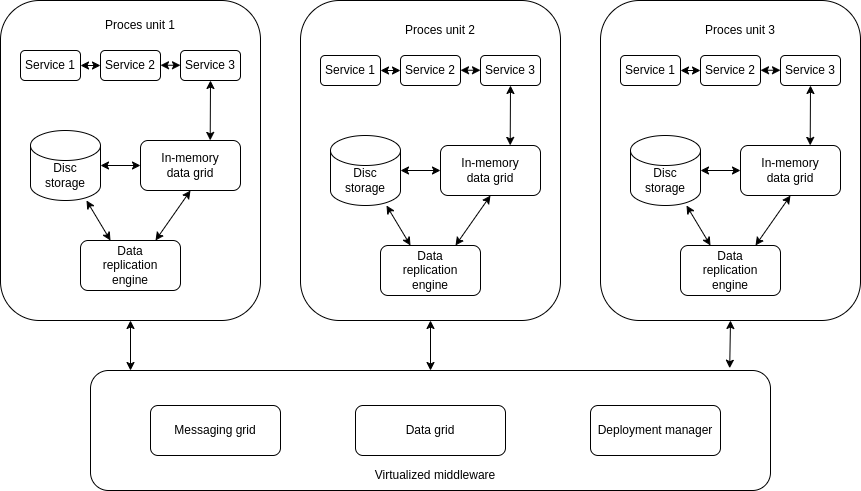

The diagram above was exported from draw.io. Its source (the exported page's mxGraphModel, read from the mxfile embedded in the PNG):
<mxGraphModel dx="1671" dy="1076" grid="1" gridSize="10" guides="1" tooltips="1" connect="1" arrows="1" fold="1" page="1" pageScale="1" pageWidth="1600" pageHeight="1200" math="0" shadow="0">
  <root>
    <mxCell id="0" />
    <mxCell id="1" parent="0" />
    <mxCell id="2" value="" style="rounded=1;whiteSpace=wrap;html=1;" vertex="1" parent="1">
      <mxGeometry x="380" y="230" width="260" height="320" as="geometry" />
    </mxCell>
    <mxCell id="3" value="" style="rounded=1;whiteSpace=wrap;html=1;" vertex="1" parent="1">
      <mxGeometry x="400" y="280" width="60" height="30" as="geometry" />
    </mxCell>
    <mxCell id="4" value="Service 2" style="rounded=1;whiteSpace=wrap;html=1;" vertex="1" parent="1">
      <mxGeometry x="480" y="280" width="60" height="30" as="geometry" />
    </mxCell>
    <mxCell id="5" value="Service 3" style="rounded=1;whiteSpace=wrap;html=1;" vertex="1" parent="1">
      <mxGeometry x="560" y="280" width="60" height="30" as="geometry" />
    </mxCell>
    <mxCell id="6" value="" style="rounded=1;whiteSpace=wrap;html=1;" vertex="1" parent="1">
      <mxGeometry x="520" y="370" width="100" height="50" as="geometry" />
    </mxCell>
    <mxCell id="7" value="" style="shape=cylinder3;whiteSpace=wrap;html=1;boundedLbl=1;backgroundOutline=1;size=15;" vertex="1" parent="1">
      <mxGeometry x="410" y="360" width="70" height="70" as="geometry" />
    </mxCell>
    <mxCell id="8" value="" style="rounded=1;whiteSpace=wrap;html=1;" vertex="1" parent="1">
      <mxGeometry x="460" y="470" width="100" height="50" as="geometry" />
    </mxCell>
    <mxCell id="9" value="Service 1" style="text;html=1;strokeColor=none;fillColor=none;align=center;verticalAlign=middle;whiteSpace=wrap;rounded=0;" vertex="1" parent="1">
      <mxGeometry x="400" y="280" width="60" height="30" as="geometry" />
    </mxCell>
    <mxCell id="10" value="" style="endArrow=classic;startArrow=classic;html=1;exitX=1;exitY=0.5;exitDx=0;exitDy=0;" edge="1" parent="1" source="9" target="4">
      <mxGeometry width="50" height="50" relative="1" as="geometry">
        <mxPoint x="460" y="290" as="sourcePoint" />
        <mxPoint x="510" y="240" as="targetPoint" />
      </mxGeometry>
    </mxCell>
    <mxCell id="11" value="" style="endArrow=classic;startArrow=classic;html=1;exitX=1;exitY=0.5;exitDx=0;exitDy=0;" edge="1" parent="1">
      <mxGeometry width="50" height="50" relative="1" as="geometry">
        <mxPoint x="540" y="294.76" as="sourcePoint" />
        <mxPoint x="560" y="294.76" as="targetPoint" />
      </mxGeometry>
    </mxCell>
    <mxCell id="13" value="" style="endArrow=classic;startArrow=classic;html=1;entryX=0.5;entryY=1;entryDx=0;entryDy=0;exitX=0.697;exitY=-0.002;exitDx=0;exitDy=0;exitPerimeter=0;" edge="1" parent="1" source="6" target="5">
      <mxGeometry width="50" height="50" relative="1" as="geometry">
        <mxPoint x="560" y="360" as="sourcePoint" />
        <mxPoint x="610" y="310" as="targetPoint" />
      </mxGeometry>
    </mxCell>
    <mxCell id="14" value="" style="endArrow=classic;startArrow=classic;html=1;exitX=1;exitY=0.5;exitDx=0;exitDy=0;exitPerimeter=0;" edge="1" parent="1" source="7" target="6">
      <mxGeometry width="50" height="50" relative="1" as="geometry">
        <mxPoint x="480" y="400" as="sourcePoint" />
        <mxPoint x="530" y="350" as="targetPoint" />
      </mxGeometry>
    </mxCell>
    <mxCell id="15" value="In-memory data grid" style="text;html=1;strokeColor=none;fillColor=none;align=center;verticalAlign=middle;whiteSpace=wrap;rounded=0;" vertex="1" parent="1">
      <mxGeometry x="540" y="380" width="60" height="30" as="geometry" />
    </mxCell>
    <mxCell id="16" value="Disc storage" style="text;html=1;strokeColor=none;fillColor=none;align=center;verticalAlign=middle;whiteSpace=wrap;rounded=0;" vertex="1" parent="1">
      <mxGeometry x="415" y="390" width="60" height="30" as="geometry" />
    </mxCell>
    <mxCell id="17" value="Data replication engine" style="text;html=1;strokeColor=none;fillColor=none;align=center;verticalAlign=middle;whiteSpace=wrap;rounded=0;" vertex="1" parent="1">
      <mxGeometry x="480" y="480" width="60" height="30" as="geometry" />
    </mxCell>
    <mxCell id="20" value="" style="endArrow=classic;startArrow=classic;html=1;entryX=0.5;entryY=1;entryDx=0;entryDy=0;exitX=0.75;exitY=0;exitDx=0;exitDy=0;" edge="1" parent="1" source="8" target="6">
      <mxGeometry width="50" height="50" relative="1" as="geometry">
        <mxPoint x="530" y="470" as="sourcePoint" />
        <mxPoint x="580" y="420" as="targetPoint" />
      </mxGeometry>
    </mxCell>
    <mxCell id="21" value="" style="endArrow=classic;startArrow=classic;html=1;" edge="1" parent="1" target="7">
      <mxGeometry width="50" height="50" relative="1" as="geometry">
        <mxPoint x="490" y="470" as="sourcePoint" />
        <mxPoint x="540" y="420" as="targetPoint" />
      </mxGeometry>
    </mxCell>
    <mxCell id="24" value="Proces unit 1" style="text;html=1;strokeColor=none;fillColor=none;align=center;verticalAlign=middle;whiteSpace=wrap;rounded=0;glass=1;" vertex="1" parent="1">
      <mxGeometry x="480" y="240" width="80" height="30" as="geometry" />
    </mxCell>
    <mxCell id="26" value="" style="rounded=1;whiteSpace=wrap;html=1;" vertex="1" parent="1">
      <mxGeometry x="470" y="600" width="680" height="120" as="geometry" />
    </mxCell>
    <mxCell id="29" value="Messaging grid" style="rounded=1;whiteSpace=wrap;html=1;" vertex="1" parent="1">
      <mxGeometry x="530" y="635" width="130" height="50" as="geometry" />
    </mxCell>
    <mxCell id="30" value="Data grid" style="rounded=1;whiteSpace=wrap;html=1;" vertex="1" parent="1">
      <mxGeometry x="735" y="635" width="150" height="50" as="geometry" />
    </mxCell>
    <mxCell id="31" value="Deployment manager" style="rounded=1;whiteSpace=wrap;html=1;" vertex="1" parent="1">
      <mxGeometry x="970" y="635" width="130" height="50" as="geometry" />
    </mxCell>
    <mxCell id="32" value="Virtualized middleware" style="text;html=1;strokeColor=none;fillColor=none;align=center;verticalAlign=middle;whiteSpace=wrap;rounded=0;glass=1;" vertex="1" parent="1">
      <mxGeometry x="745" y="690" width="140" height="30" as="geometry" />
    </mxCell>
    <mxCell id="33" value="" style="rounded=1;whiteSpace=wrap;html=1;" vertex="1" parent="1">
      <mxGeometry x="680" y="230" width="260" height="320" as="geometry" />
    </mxCell>
    <mxCell id="34" value="" style="rounded=1;whiteSpace=wrap;html=1;" vertex="1" parent="1">
      <mxGeometry x="700" y="285" width="60" height="30" as="geometry" />
    </mxCell>
    <mxCell id="35" value="Service 2" style="rounded=1;whiteSpace=wrap;html=1;" vertex="1" parent="1">
      <mxGeometry x="780" y="285" width="60" height="30" as="geometry" />
    </mxCell>
    <mxCell id="36" value="Service 3" style="rounded=1;whiteSpace=wrap;html=1;" vertex="1" parent="1">
      <mxGeometry x="860" y="285" width="60" height="30" as="geometry" />
    </mxCell>
    <mxCell id="37" value="" style="rounded=1;whiteSpace=wrap;html=1;" vertex="1" parent="1">
      <mxGeometry x="820" y="375" width="100" height="50" as="geometry" />
    </mxCell>
    <mxCell id="38" value="" style="shape=cylinder3;whiteSpace=wrap;html=1;boundedLbl=1;backgroundOutline=1;size=15;" vertex="1" parent="1">
      <mxGeometry x="710" y="365" width="70" height="70" as="geometry" />
    </mxCell>
    <mxCell id="39" value="" style="rounded=1;whiteSpace=wrap;html=1;" vertex="1" parent="1">
      <mxGeometry x="760" y="475" width="100" height="50" as="geometry" />
    </mxCell>
    <mxCell id="40" value="Service 1" style="text;html=1;strokeColor=none;fillColor=none;align=center;verticalAlign=middle;whiteSpace=wrap;rounded=0;" vertex="1" parent="1">
      <mxGeometry x="700" y="285" width="60" height="30" as="geometry" />
    </mxCell>
    <mxCell id="41" value="" style="endArrow=classic;startArrow=classic;html=1;exitX=1;exitY=0.5;exitDx=0;exitDy=0;" edge="1" parent="1" source="40" target="35">
      <mxGeometry width="50" height="50" relative="1" as="geometry">
        <mxPoint x="760" y="295" as="sourcePoint" />
        <mxPoint x="810" y="245" as="targetPoint" />
      </mxGeometry>
    </mxCell>
    <mxCell id="42" value="" style="endArrow=classic;startArrow=classic;html=1;exitX=1;exitY=0.5;exitDx=0;exitDy=0;" edge="1" parent="1">
      <mxGeometry width="50" height="50" relative="1" as="geometry">
        <mxPoint x="840" y="299.76" as="sourcePoint" />
        <mxPoint x="860" y="299.76" as="targetPoint" />
      </mxGeometry>
    </mxCell>
    <mxCell id="43" value="" style="endArrow=classic;startArrow=classic;html=1;entryX=0.5;entryY=1;entryDx=0;entryDy=0;exitX=0.697;exitY=-0.002;exitDx=0;exitDy=0;exitPerimeter=0;" edge="1" parent="1" source="37" target="36">
      <mxGeometry width="50" height="50" relative="1" as="geometry">
        <mxPoint x="860" y="365" as="sourcePoint" />
        <mxPoint x="910" y="315" as="targetPoint" />
      </mxGeometry>
    </mxCell>
    <mxCell id="44" value="" style="endArrow=classic;startArrow=classic;html=1;exitX=1;exitY=0.5;exitDx=0;exitDy=0;exitPerimeter=0;" edge="1" parent="1" source="38" target="37">
      <mxGeometry width="50" height="50" relative="1" as="geometry">
        <mxPoint x="780" y="405" as="sourcePoint" />
        <mxPoint x="830" y="355" as="targetPoint" />
      </mxGeometry>
    </mxCell>
    <mxCell id="45" value="In-memory data grid" style="text;html=1;strokeColor=none;fillColor=none;align=center;verticalAlign=middle;whiteSpace=wrap;rounded=0;" vertex="1" parent="1">
      <mxGeometry x="840" y="385" width="60" height="30" as="geometry" />
    </mxCell>
    <mxCell id="46" value="Disc storage" style="text;html=1;strokeColor=none;fillColor=none;align=center;verticalAlign=middle;whiteSpace=wrap;rounded=0;" vertex="1" parent="1">
      <mxGeometry x="715" y="395" width="60" height="30" as="geometry" />
    </mxCell>
    <mxCell id="47" value="Data replication engine" style="text;html=1;strokeColor=none;fillColor=none;align=center;verticalAlign=middle;whiteSpace=wrap;rounded=0;" vertex="1" parent="1">
      <mxGeometry x="780" y="485" width="60" height="30" as="geometry" />
    </mxCell>
    <mxCell id="48" value="" style="endArrow=classic;startArrow=classic;html=1;entryX=0.5;entryY=1;entryDx=0;entryDy=0;exitX=0.75;exitY=0;exitDx=0;exitDy=0;" edge="1" parent="1" source="39" target="37">
      <mxGeometry width="50" height="50" relative="1" as="geometry">
        <mxPoint x="830" y="475" as="sourcePoint" />
        <mxPoint x="880" y="425" as="targetPoint" />
      </mxGeometry>
    </mxCell>
    <mxCell id="49" value="" style="endArrow=classic;startArrow=classic;html=1;" edge="1" parent="1" target="38">
      <mxGeometry width="50" height="50" relative="1" as="geometry">
        <mxPoint x="790" y="475" as="sourcePoint" />
        <mxPoint x="840" y="425" as="targetPoint" />
      </mxGeometry>
    </mxCell>
    <mxCell id="50" value="Proces unit 2" style="text;html=1;strokeColor=none;fillColor=none;align=center;verticalAlign=middle;whiteSpace=wrap;rounded=0;glass=1;" vertex="1" parent="1">
      <mxGeometry x="780" y="245" width="80" height="30" as="geometry" />
    </mxCell>
    <mxCell id="69" value="" style="rounded=1;whiteSpace=wrap;html=1;" vertex="1" parent="1">
      <mxGeometry x="980" y="230" width="260" height="320" as="geometry" />
    </mxCell>
    <mxCell id="70" value="" style="rounded=1;whiteSpace=wrap;html=1;" vertex="1" parent="1">
      <mxGeometry x="1000" y="285" width="60" height="30" as="geometry" />
    </mxCell>
    <mxCell id="71" value="Service 2" style="rounded=1;whiteSpace=wrap;html=1;" vertex="1" parent="1">
      <mxGeometry x="1080" y="285" width="60" height="30" as="geometry" />
    </mxCell>
    <mxCell id="72" value="Service 3" style="rounded=1;whiteSpace=wrap;html=1;" vertex="1" parent="1">
      <mxGeometry x="1160" y="285" width="60" height="30" as="geometry" />
    </mxCell>
    <mxCell id="73" value="" style="rounded=1;whiteSpace=wrap;html=1;" vertex="1" parent="1">
      <mxGeometry x="1120" y="375" width="100" height="50" as="geometry" />
    </mxCell>
    <mxCell id="74" value="" style="shape=cylinder3;whiteSpace=wrap;html=1;boundedLbl=1;backgroundOutline=1;size=15;" vertex="1" parent="1">
      <mxGeometry x="1010" y="365" width="70" height="70" as="geometry" />
    </mxCell>
    <mxCell id="75" value="" style="rounded=1;whiteSpace=wrap;html=1;" vertex="1" parent="1">
      <mxGeometry x="1060" y="475" width="100" height="50" as="geometry" />
    </mxCell>
    <mxCell id="76" value="Service 1" style="text;html=1;strokeColor=none;fillColor=none;align=center;verticalAlign=middle;whiteSpace=wrap;rounded=0;" vertex="1" parent="1">
      <mxGeometry x="1000" y="285" width="60" height="30" as="geometry" />
    </mxCell>
    <mxCell id="77" value="" style="endArrow=classic;startArrow=classic;html=1;exitX=1;exitY=0.5;exitDx=0;exitDy=0;" edge="1" parent="1" source="76" target="71">
      <mxGeometry width="50" height="50" relative="1" as="geometry">
        <mxPoint x="1060" y="295" as="sourcePoint" />
        <mxPoint x="1110" y="245" as="targetPoint" />
      </mxGeometry>
    </mxCell>
    <mxCell id="78" value="" style="endArrow=classic;startArrow=classic;html=1;exitX=1;exitY=0.5;exitDx=0;exitDy=0;" edge="1" parent="1">
      <mxGeometry width="50" height="50" relative="1" as="geometry">
        <mxPoint x="1140" y="299.76" as="sourcePoint" />
        <mxPoint x="1160" y="299.76" as="targetPoint" />
      </mxGeometry>
    </mxCell>
    <mxCell id="79" value="" style="endArrow=classic;startArrow=classic;html=1;entryX=0.5;entryY=1;entryDx=0;entryDy=0;exitX=0.697;exitY=-0.002;exitDx=0;exitDy=0;exitPerimeter=0;" edge="1" parent="1" source="73" target="72">
      <mxGeometry width="50" height="50" relative="1" as="geometry">
        <mxPoint x="1160" y="365" as="sourcePoint" />
        <mxPoint x="1210" y="315" as="targetPoint" />
      </mxGeometry>
    </mxCell>
    <mxCell id="80" value="" style="endArrow=classic;startArrow=classic;html=1;exitX=1;exitY=0.5;exitDx=0;exitDy=0;exitPerimeter=0;" edge="1" parent="1" source="74" target="73">
      <mxGeometry width="50" height="50" relative="1" as="geometry">
        <mxPoint x="1080" y="405" as="sourcePoint" />
        <mxPoint x="1130" y="355" as="targetPoint" />
      </mxGeometry>
    </mxCell>
    <mxCell id="81" value="In-memory data grid" style="text;html=1;strokeColor=none;fillColor=none;align=center;verticalAlign=middle;whiteSpace=wrap;rounded=0;" vertex="1" parent="1">
      <mxGeometry x="1140" y="385" width="60" height="30" as="geometry" />
    </mxCell>
    <mxCell id="82" value="Disc storage" style="text;html=1;strokeColor=none;fillColor=none;align=center;verticalAlign=middle;whiteSpace=wrap;rounded=0;" vertex="1" parent="1">
      <mxGeometry x="1015" y="395" width="60" height="30" as="geometry" />
    </mxCell>
    <mxCell id="83" value="Data replication engine" style="text;html=1;strokeColor=none;fillColor=none;align=center;verticalAlign=middle;whiteSpace=wrap;rounded=0;" vertex="1" parent="1">
      <mxGeometry x="1080" y="485" width="60" height="30" as="geometry" />
    </mxCell>
    <mxCell id="84" value="" style="endArrow=classic;startArrow=classic;html=1;entryX=0.5;entryY=1;entryDx=0;entryDy=0;exitX=0.75;exitY=0;exitDx=0;exitDy=0;" edge="1" parent="1" source="75" target="73">
      <mxGeometry width="50" height="50" relative="1" as="geometry">
        <mxPoint x="1130" y="475" as="sourcePoint" />
        <mxPoint x="1180" y="425" as="targetPoint" />
      </mxGeometry>
    </mxCell>
    <mxCell id="85" value="" style="endArrow=classic;startArrow=classic;html=1;" edge="1" parent="1" target="74">
      <mxGeometry width="50" height="50" relative="1" as="geometry">
        <mxPoint x="1090" y="475" as="sourcePoint" />
        <mxPoint x="1140" y="425" as="targetPoint" />
      </mxGeometry>
    </mxCell>
    <mxCell id="86" value="Proces unit 3" style="text;html=1;strokeColor=none;fillColor=none;align=center;verticalAlign=middle;whiteSpace=wrap;rounded=0;glass=1;" vertex="1" parent="1">
      <mxGeometry x="1080" y="245" width="80" height="30" as="geometry" />
    </mxCell>
    <mxCell id="88" value="" style="endArrow=classic;startArrow=classic;html=1;entryX=0.5;entryY=1;entryDx=0;entryDy=0;" edge="1" parent="1" target="2">
      <mxGeometry width="50" height="50" relative="1" as="geometry">
        <mxPoint x="510" y="600" as="sourcePoint" />
        <mxPoint x="740" y="520" as="targetPoint" />
      </mxGeometry>
    </mxCell>
    <mxCell id="89" value="" style="endArrow=classic;startArrow=classic;html=1;entryX=0.5;entryY=1;entryDx=0;entryDy=0;" edge="1" parent="1" target="33">
      <mxGeometry width="50" height="50" relative="1" as="geometry">
        <mxPoint x="810" y="600" as="sourcePoint" />
        <mxPoint x="830" y="550" as="targetPoint" />
      </mxGeometry>
    </mxCell>
    <mxCell id="91" value="" style="endArrow=classic;startArrow=classic;html=1;entryX=0.5;entryY=1;entryDx=0;entryDy=0;exitX=0.94;exitY=-0.019;exitDx=0;exitDy=0;exitPerimeter=0;" edge="1" parent="1" source="26" target="69">
      <mxGeometry width="50" height="50" relative="1" as="geometry">
        <mxPoint x="820" y="610" as="sourcePoint" />
        <mxPoint x="820" y="560" as="targetPoint" />
      </mxGeometry>
    </mxCell>
  </root>
</mxGraphModel>